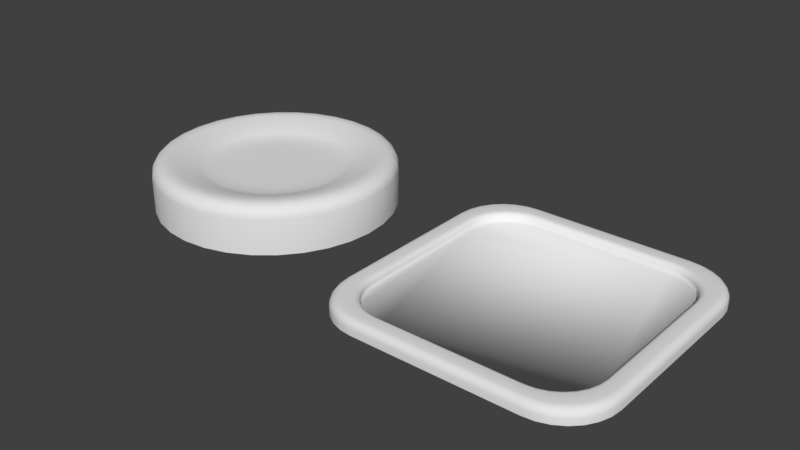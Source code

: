 # Source: button.blend  (saved by Blender 2.79.0; exported with 4.5.12 LTS)
import bpy
from mathutils import Matrix  # noqa: F401  (used for matrix-valued properties, if any)

bpy.ops.wm.read_factory_settings(use_empty=True)
scene = bpy.context.scene
scene.name = 'Scene'

# ---- collections
col_collection_1 = bpy.data.collections.new('Collection 1'); scene.collection.children.link(col_collection_1)

# ---- materials (node trees are filled in below, after node groups)
mat_base = bpy.data.materials.new('base')
mat_base.alpha_threshold = 0.0
mat_base.use_transparent_shadow = False
mat_base.roughness = 0.5
mat_color = bpy.data.materials.new('color')
mat_color.alpha_threshold = 0.0
mat_color.use_transparent_shadow = False
mat_color.roughness = 0.5

# ---- material node trees

# ---- world
world_world = bpy.data.worlds.new('World'); scene.world = world_world
world_world.color = (0.05088, 0.05088, 0.05088)
world_world.use_sun_shadow = False
world_world.sun_shadow_jitter_overblur = 0.0
world_world.cycles.sampling_method = 'MANUAL'

# ---- meshes
me_cube_001 = bpy.data.meshes.new('Cube.001')
me_cube_001.from_pydata([(1.45, 3.934e-08, 0.9), (1.1, 2.402e-08, 0.5496), (1.372, 3.896e-08, 0.8912), (1.298, 3.782e-08, 0.8653), (1.232, 3.6e-08, 0.8236), (1.176, 3.357e-08, 0.7681), (1.135, 3.067e-08, 0.7016), (1.109, 2.743e-08, 0.6276), (1.1, -2.402e-08, -0.5496), (1.45, -3.934e-08, -0.9), (1.109, -2.743e-08, -0.6276), (1.135, -3.067e-08, -0.7016), (1.176, -3.357e-08, -0.7681), (1.232, -3.6e-08, -0.8236), (1.298, -3.782e-08, -0.8653), (1.372, -3.896e-08, -0.8912), (2.9, 2.402e-08, 0.5496), (2.55, 3.934e-08, 0.9), (2.891, 2.743e-08, 0.6276), (2.865, 3.067e-08, 0.7016), (2.824, 3.357e-08, 0.7681), (2.768, 3.6e-08, 0.8236), (2.702, 3.782e-08, 0.8653), (2.628, 3.896e-08, 0.8912), (2.55, -3.934e-08, -0.9), (2.9, -2.402e-08, -0.5496), (2.628, -3.896e-08, -0.8912), (2.702, -3.782e-08, -0.8653), (2.768, -3.6e-08, -0.8236), (2.824, -3.357e-08, -0.7681), (2.865, -3.067e-08, -0.7016), (2.891, -2.743e-08, -0.6276), (1.535, 0.02899, 0.7607), (1.47, 0.02899, 0.7533), (1.407, 0.02899, 0.7314), (1.351, 0.02899, 0.6961), (1.304, 0.02899, 0.6492), (1.269, 0.02899, 0.5931), (1.247, 0.02899, 0.5305), (1.239, 0.02899, 0.4646), (1.47, 0.02899, -0.7533), (1.535, 0.02899, -0.7607), (1.407, 0.02899, -0.7314), (1.351, 0.02899, -0.6961), (1.304, 0.02899, -0.6492), (1.269, 0.02899, -0.5931), (1.247, 0.02899, -0.5305), (1.239, 0.02899, -0.4646), (2.753, 0.02899, -0.5305), (2.761, 0.02899, -0.4646), (2.731, 0.02899, -0.5931), (2.696, 0.02899, -0.6492), (2.649, 0.02899, -0.6961), (2.593, 0.02899, -0.7314), (2.53, 0.02899, -0.7533), (2.465, 0.02899, -0.7607), (2.53, 0.02899, 0.7533), (2.465, 0.02899, 0.7607), (2.593, 0.02899, 0.7314), (2.649, 0.02899, 0.6961), (2.696, 0.02899, 0.6492), (2.731, 0.02899, 0.5931), (2.753, 0.02899, 0.5305), (2.761, 0.02899, 0.4646), (1.145, 0.09, 0.5219), (1.1, 0.04317, 0.5496), (1.128, 0.08644, 0.5325), (1.113, 0.07628, 0.5415), (1.103, 0.06109, 0.5475), (1.45, 0.04317, 0.9), (1.478, 0.09, 0.8546), (1.452, 0.06109, 0.8965), (1.458, 0.07628, 0.8867), (1.467, 0.08644, 0.872), (1.154, 0.09, 0.5959), (1.109, 0.04317, 0.6276), (1.137, 0.08644, 0.6081), (1.122, 0.07628, 0.6183), (1.112, 0.06109, 0.6252), (1.178, 0.09, 0.6663), (1.135, 0.04317, 0.7016), (1.162, 0.08644, 0.6798), (1.147, 0.07628, 0.6913), (1.138, 0.06109, 0.699), (1.218, 0.09, 0.7294), (1.176, 0.04317, 0.7681), (1.202, 0.08644, 0.7442), (1.189, 0.07628, 0.7567), (1.18, 0.06109, 0.7651), (1.271, 0.09, 0.782), (1.232, 0.04317, 0.8236), (1.256, 0.08644, 0.7979), (1.243, 0.07628, 0.8114), (1.235, 0.06109, 0.8204), (1.334, 0.09, 0.8217), (1.298, 0.04317, 0.8653), (1.32, 0.08644, 0.8384), (1.309, 0.07628, 0.8525), (1.301, 0.06109, 0.862), (1.404, 0.09, 0.8463), (1.372, 0.04317, 0.8912), (1.392, 0.08644, 0.8635), (1.382, 0.07628, 0.8781), (1.375, 0.06109, 0.8878), (1.478, 0.09, -0.8546), (1.45, 0.04317, -0.9), (1.467, 0.08644, -0.872), (1.458, 0.07628, -0.8867), (1.452, 0.06109, -0.8965), (1.1, 0.04317, -0.5496), (1.145, 0.09, -0.5219), (1.103, 0.06109, -0.5475), (1.113, 0.07628, -0.5415), (1.128, 0.08644, -0.5325), (1.372, 0.04317, -0.8912), (1.404, 0.09, -0.8463), (1.375, 0.06109, -0.8878), (1.382, 0.07628, -0.8781), (1.392, 0.08644, -0.8635), (1.298, 0.04317, -0.8653), (1.334, 0.09, -0.8217), (1.301, 0.06109, -0.862), (1.309, 0.07628, -0.8525), (1.32, 0.08644, -0.8384), (1.232, 0.04317, -0.8236), (1.271, 0.09, -0.782), (1.235, 0.06109, -0.8204), (1.243, 0.07628, -0.8114), (1.256, 0.08644, -0.7979), (1.176, 0.04317, -0.7681), (1.218, 0.09, -0.7294), (1.18, 0.06109, -0.7651), (1.189, 0.07628, -0.7567), (1.202, 0.08644, -0.7442), (1.135, 0.04317, -0.7016), (1.178, 0.09, -0.6663), (1.138, 0.06109, -0.699), (1.147, 0.07628, -0.6913), (1.162, 0.08644, -0.6798), (1.109, 0.04317, -0.6276), (1.154, 0.09, -0.5959), (1.112, 0.06109, -0.6252), (1.122, 0.07628, -0.6183), (1.137, 0.08644, -0.6081), (2.522, 0.09, 0.8546), (2.55, 0.04317, 0.9), (2.533, 0.08644, 0.872), (2.542, 0.07628, 0.8867), (2.548, 0.06109, 0.8965), (2.9, 0.04317, 0.5496), (2.855, 0.09, 0.5219), (2.897, 0.06109, 0.5475), (2.887, 0.07628, 0.5415), (2.872, 0.08644, 0.5325), (2.628, 0.04317, 0.8912), (2.596, 0.09, 0.8463), (2.625, 0.06109, 0.8878), (2.618, 0.07628, 0.8781), (2.608, 0.08644, 0.8635), (2.702, 0.04317, 0.8653), (2.666, 0.09, 0.8217), (2.699, 0.06109, 0.862), (2.691, 0.07628, 0.8525), (2.68, 0.08644, 0.8384), (2.768, 0.04317, 0.8236), (2.729, 0.09, 0.782), (2.765, 0.06109, 0.8204), (2.757, 0.07628, 0.8114), (2.744, 0.08644, 0.7979), (2.824, 0.04317, 0.7681), (2.782, 0.09, 0.7294), (2.82, 0.06109, 0.7651), (2.811, 0.07628, 0.7567), (2.798, 0.08644, 0.7442), (2.865, 0.04317, 0.7016), (2.822, 0.09, 0.6663), (2.862, 0.06109, 0.699), (2.853, 0.07628, 0.6913), (2.838, 0.08644, 0.6798), (2.891, 0.04317, 0.6276), (2.846, 0.09, 0.5959), (2.888, 0.06109, 0.6252), (2.878, 0.07628, 0.6183), (2.863, 0.08644, 0.6081), (2.855, 0.09, -0.5219), (2.9, 0.04317, -0.5496), (2.872, 0.08644, -0.5325), (2.887, 0.07628, -0.5415), (2.897, 0.06109, -0.5475), (2.55, 0.04317, -0.9), (2.522, 0.09, -0.8546), (2.548, 0.06109, -0.8965), (2.542, 0.07628, -0.8867), (2.533, 0.08644, -0.872), (2.891, 0.04317, -0.6276), (2.846, 0.09, -0.5959), (2.888, 0.06109, -0.6252), (2.878, 0.07628, -0.6183), (2.863, 0.08644, -0.6081), (2.865, 0.04317, -0.7016), (2.822, 0.09, -0.6663), (2.862, 0.06109, -0.699), (2.853, 0.07628, -0.6913), (2.838, 0.08644, -0.6798), (2.824, 0.04317, -0.7681), (2.782, 0.09, -0.7294), (2.82, 0.06109, -0.7651), (2.811, 0.07628, -0.7567), (2.798, 0.08644, -0.7442), (2.768, 0.04317, -0.8236), (2.729, 0.09, -0.782), (2.765, 0.06109, -0.8204), (2.757, 0.07628, -0.8114), (2.744, 0.08644, -0.7979), (2.702, 0.04317, -0.8653), (2.666, 0.09, -0.8217), (2.699, 0.06109, -0.862), (2.691, 0.07628, -0.8525), (2.68, 0.08644, -0.8384), (2.628, 0.04317, -0.8912), (2.596, 0.09, -0.8463), (2.625, 0.06109, -0.8878), (2.618, 0.07628, -0.8781), (2.608, 0.08644, -0.8635), (1.517, 0.09, 0.7914), (1.535, 0.05836, 0.7607), (1.523, 0.08845, 0.7819), (1.528, 0.08396, 0.7734), (1.532, 0.07696, 0.7666), (1.535, 0.06814, 0.7622), (1.47, 0.05836, 0.7533), (1.448, 0.09, 0.7836), (1.468, 0.06814, 0.7548), (1.465, 0.07696, 0.7591), (1.461, 0.08396, 0.7658), (1.455, 0.08845, 0.7743), (1.407, 0.05836, 0.7314), (1.383, 0.09, 0.7609), (1.406, 0.06814, 0.7328), (1.402, 0.07696, 0.737), (1.397, 0.08396, 0.7435), (1.39, 0.08845, 0.7518), (1.351, 0.05836, 0.6961), (1.325, 0.09, 0.7242), (1.35, 0.06814, 0.6975), (1.346, 0.07696, 0.7015), (1.34, 0.08396, 0.7077), (1.333, 0.08845, 0.7155), (1.304, 0.05836, 0.6492), (1.276, 0.09, 0.6754), (1.303, 0.06814, 0.6505), (1.299, 0.07696, 0.6542), (1.292, 0.08396, 0.66), (1.285, 0.08845, 0.6673), (1.269, 0.05836, 0.5931), (1.239, 0.09, 0.617), (1.267, 0.06814, 0.5942), (1.263, 0.07696, 0.5976), (1.256, 0.08396, 0.6029), (1.248, 0.08845, 0.6096), (1.247, 0.05836, 0.5305), (1.216, 0.09, 0.5518), (1.245, 0.06814, 0.5315), (1.241, 0.07696, 0.5345), (1.234, 0.08396, 0.5393), (1.226, 0.08845, 0.5452), (1.239, 0.05836, 0.4646), (1.209, 0.09, 0.4833), (1.238, 0.06814, 0.4655), (1.233, 0.07696, 0.4681), (1.227, 0.08396, 0.4723), (1.218, 0.08845, 0.4775), (1.448, 0.09, -0.7836), (1.47, 0.05836, -0.7533), (1.455, 0.08845, -0.7743), (1.461, 0.08396, -0.7658), (1.465, 0.07696, -0.7591), (1.468, 0.06814, -0.7548), (1.535, 0.05836, -0.7607), (1.517, 0.09, -0.7914), (1.535, 0.06814, -0.7622), (1.532, 0.07696, -0.7666), (1.528, 0.08396, -0.7734), (1.523, 0.08845, -0.7819), (1.383, 0.09, -0.7609), (1.407, 0.05836, -0.7314), (1.39, 0.08845, -0.7518), (1.397, 0.08396, -0.7435), (1.402, 0.07696, -0.737), (1.406, 0.06814, -0.7328), (1.325, 0.09, -0.7242), (1.351, 0.05836, -0.6961), (1.333, 0.08845, -0.7155), (1.34, 0.08396, -0.7077), (1.346, 0.07696, -0.7015), (1.35, 0.06814, -0.6975), (1.276, 0.09, -0.6754), (1.304, 0.05836, -0.6492), (1.285, 0.08845, -0.6673), (1.292, 0.08396, -0.66), (1.299, 0.07696, -0.6542), (1.303, 0.06814, -0.6505), (1.239, 0.09, -0.617), (1.269, 0.05836, -0.5931), (1.248, 0.08845, -0.6096), (1.256, 0.08396, -0.6029), (1.263, 0.07696, -0.5976), (1.267, 0.06814, -0.5942), (1.216, 0.09, -0.5518), (1.247, 0.05836, -0.5305), (1.226, 0.08845, -0.5452), (1.234, 0.08396, -0.5393), (1.241, 0.07696, -0.5345), (1.245, 0.06814, -0.5315), (1.209, 0.09, -0.4833), (1.239, 0.05836, -0.4646), (1.218, 0.08845, -0.4775), (1.227, 0.08396, -0.4723), (1.233, 0.07696, -0.4681), (1.238, 0.06814, -0.4655), (2.784, 0.09, -0.5518), (2.753, 0.05836, -0.5305), (2.774, 0.08845, -0.5452), (2.766, 0.08396, -0.5393), (2.759, 0.07696, -0.5345), (2.755, 0.06814, -0.5315), (2.761, 0.05836, -0.4646), (2.791, 0.09, -0.4833), (2.762, 0.06814, -0.4655), (2.767, 0.07696, -0.4681), (2.773, 0.08396, -0.4723), (2.782, 0.08845, -0.4775), (2.761, 0.09, -0.617), (2.731, 0.05836, -0.5931), (2.752, 0.08845, -0.6096), (2.744, 0.08396, -0.6029), (2.737, 0.07696, -0.5976), (2.733, 0.06814, -0.5942), (2.724, 0.09, -0.6754), (2.696, 0.05836, -0.6492), (2.715, 0.08845, -0.6673), (2.708, 0.08396, -0.66), (2.701, 0.07696, -0.6542), (2.697, 0.06814, -0.6505), (2.675, 0.09, -0.7242), (2.649, 0.05836, -0.6961), (2.667, 0.08845, -0.7155), (2.66, 0.08396, -0.7077), (2.654, 0.07696, -0.7015), (2.65, 0.06814, -0.6975), (2.617, 0.09, -0.7609), (2.593, 0.05836, -0.7314), (2.61, 0.08845, -0.7518), (2.603, 0.08396, -0.7435), (2.598, 0.07696, -0.737), (2.594, 0.06814, -0.7328), (2.552, 0.09, -0.7836), (2.53, 0.05836, -0.7533), (2.545, 0.08845, -0.7743), (2.539, 0.08396, -0.7658), (2.535, 0.07696, -0.7591), (2.532, 0.06814, -0.7548), (2.483, 0.09, -0.7914), (2.465, 0.05836, -0.7607), (2.477, 0.08845, -0.7819), (2.472, 0.08396, -0.7734), (2.468, 0.07696, -0.7666), (2.465, 0.06814, -0.7622), (2.552, 0.09, 0.7836), (2.53, 0.05836, 0.7533), (2.545, 0.08845, 0.7743), (2.539, 0.08396, 0.7658), (2.535, 0.07696, 0.7591), (2.532, 0.06814, 0.7548), (2.465, 0.05836, 0.7607), (2.483, 0.09, 0.7914), (2.465, 0.06814, 0.7622), (2.468, 0.07696, 0.7666), (2.472, 0.08396, 0.7734), (2.477, 0.08845, 0.7819), (2.617, 0.09, 0.7609), (2.593, 0.05836, 0.7314), (2.61, 0.08845, 0.7518), (2.603, 0.08396, 0.7435), (2.598, 0.07696, 0.737), (2.594, 0.06814, 0.7328), (2.675, 0.09, 0.7242), (2.649, 0.05836, 0.6961), (2.667, 0.08845, 0.7155), (2.66, 0.08396, 0.7077), (2.654, 0.07696, 0.7015), (2.65, 0.06814, 0.6975), (2.724, 0.09, 0.6754), (2.696, 0.05836, 0.6492), (2.715, 0.08845, 0.6673), (2.708, 0.08396, 0.66), (2.701, 0.07696, 0.6542), (2.697, 0.06814, 0.6505), (2.761, 0.09, 0.617), (2.731, 0.05836, 0.5931), (2.752, 0.08845, 0.6096), (2.744, 0.08396, 0.6029), (2.737, 0.07696, 0.5976), (2.733, 0.06814, 0.5942), (2.784, 0.09, 0.5518), (2.753, 0.05836, 0.5305), (2.774, 0.08845, 0.5452), (2.766, 0.08396, 0.5393), (2.759, 0.07696, 0.5345), (2.755, 0.06814, 0.5315), (2.791, 0.09, 0.4833), (2.761, 0.05836, 0.4646), (2.782, 0.08845, 0.4775), (2.773, 0.08396, 0.4723), (2.767, 0.07696, 0.4681), (2.762, 0.06814, 0.4655)], [], [(64, 74, 261, 267), (333, 339, 51, 50), (209, 28, 27, 214), (285, 291, 43, 42), (99, 70, 224, 231), (273, 285, 42, 40), (242, 236, 34, 35), (248, 242, 35, 36), (254, 248, 36, 37), (260, 254, 37, 38), (1, 65, 109, 8), (9, 105, 189, 24), (104, 115, 272, 279), (291, 297, 44, 43), (297, 303, 45, 44), (303, 309, 46, 45), (309, 315, 47, 46), (114, 15, 14, 119), (374, 369, 56, 57), (184, 195, 320, 327), (339, 345, 52, 51), (345, 351, 53, 52), (351, 357, 54, 53), (357, 363, 55, 54), (194, 31, 30, 199), (144, 155, 368, 375), (387, 393, 60, 59), (393, 399, 61, 60), (399, 405, 62, 61), (405, 411, 63, 62), (25, 185, 149, 16), (278, 273, 40, 41), (170, 175, 398, 392), (5, 85, 80, 6), (139, 10, 8, 109), (321, 333, 50, 48), (17, 145, 69, 0), (124, 13, 12, 129), (159, 22, 21, 164), (214, 27, 26, 219), (6, 80, 75, 7), (185, 25, 31, 194), (179, 18, 16, 149), (2, 100, 95, 3), (129, 12, 11, 134), (164, 21, 20, 169), (7, 75, 65, 1), (199, 30, 29, 204), (3, 95, 90, 4), (134, 11, 10, 139), (0, 69, 100, 2), (105, 9, 15, 114), (169, 20, 19, 174), (219, 26, 24, 189), (225, 374, 57, 32), (204, 29, 28, 209), (4, 90, 85, 5), (369, 381, 58, 56), (154, 23, 22, 159), (174, 19, 18, 179), (145, 17, 23, 154), (326, 321, 48, 49), (119, 14, 13, 124), (49, 48, 50, 51, 52, 53, 54, 55, 41, 40, 42, 43, 44, 45, 46, 47, 39, 38, 37, 36, 35, 34, 33, 32, 57, 56, 58, 59, 60, 61, 62, 63), (135, 140, 308, 302), (175, 180, 404, 398), (140, 110, 314, 308), (70, 144, 375, 224), (180, 150, 410, 404), (195, 200, 332, 320), (94, 99, 231, 237), (110, 64, 267, 314), (411, 326, 49, 63), (89, 94, 237, 243), (236, 230, 33, 34), (200, 205, 338, 332), (84, 89, 243, 249), (150, 184, 327, 410), (205, 210, 344, 338), (79, 84, 249, 255), (190, 104, 279, 362), (210, 215, 350, 344), (74, 79, 255, 261), (215, 220, 356, 350), (315, 266, 39, 47), (220, 190, 362, 356), (115, 120, 284, 272), (155, 160, 380, 368), (363, 278, 41, 55), (381, 387, 59, 58), (120, 125, 290, 284), (160, 165, 386, 380), (125, 130, 296, 290), (165, 170, 392, 386), (130, 135, 302, 296), (70, 99, 101, 73), (73, 101, 102, 72), (72, 102, 103, 71), (71, 103, 100, 69), (99, 94, 96, 101), (101, 96, 97, 102), (102, 97, 98, 103), (103, 98, 95, 100), (94, 89, 91, 96), (96, 91, 92, 97), (97, 92, 93, 98), (98, 93, 90, 95), (89, 84, 86, 91), (91, 86, 87, 92), (92, 87, 88, 93), (93, 88, 85, 90), (84, 79, 81, 86), (86, 81, 82, 87), (87, 82, 83, 88), (88, 83, 80, 85), (79, 74, 76, 81), (81, 76, 77, 82), (82, 77, 78, 83), (83, 78, 75, 80), (74, 64, 66, 76), (76, 66, 67, 77), (77, 67, 68, 78), (78, 68, 65, 75), (115, 104, 106, 118), (118, 106, 107, 117), (117, 107, 108, 116), (116, 108, 105, 114), (120, 115, 118, 123), (123, 118, 117, 122), (122, 117, 116, 121), (121, 116, 114, 119), (125, 120, 123, 128), (128, 123, 122, 127), (127, 122, 121, 126), (126, 121, 119, 124), (130, 125, 128, 133), (133, 128, 127, 132), (132, 127, 126, 131), (131, 126, 124, 129), (135, 130, 133, 138), (138, 133, 132, 137), (137, 132, 131, 136), (136, 131, 129, 134), (140, 135, 138, 143), (143, 138, 137, 142), (142, 137, 136, 141), (141, 136, 134, 139), (110, 140, 143, 113), (113, 143, 142, 112), (112, 142, 141, 111), (111, 141, 139, 109), (195, 184, 186, 198), (198, 186, 187, 197), (197, 187, 188, 196), (196, 188, 185, 194), (200, 195, 198, 203), (203, 198, 197, 202), (202, 197, 196, 201), (201, 196, 194, 199), (205, 200, 203, 208), (208, 203, 202, 207), (207, 202, 201, 206), (206, 201, 199, 204), (210, 205, 208, 213), (213, 208, 207, 212), (212, 207, 206, 211), (211, 206, 204, 209), (215, 210, 213, 218), (218, 213, 212, 217), (217, 212, 211, 216), (216, 211, 209, 214), (220, 215, 218, 223), (223, 218, 217, 222), (222, 217, 216, 221), (221, 216, 214, 219), (190, 220, 223, 193), (193, 223, 222, 192), (192, 222, 221, 191), (191, 221, 219, 189), (155, 144, 146, 158), (158, 146, 147, 157), (157, 147, 148, 156), (156, 148, 145, 154), (160, 155, 158, 163), (163, 158, 157, 162), (162, 157, 156, 161), (161, 156, 154, 159), (165, 160, 163, 168), (168, 163, 162, 167), (167, 162, 161, 166), (166, 161, 159, 164), (170, 165, 168, 173), (173, 168, 167, 172), (172, 167, 166, 171), (171, 166, 164, 169), (175, 170, 173, 178), (178, 173, 172, 177), (177, 172, 171, 176), (176, 171, 169, 174), (180, 175, 178, 183), (183, 178, 177, 182), (182, 177, 176, 181), (181, 176, 174, 179), (150, 180, 183, 153), (153, 183, 182, 152), (152, 182, 181, 151), (151, 181, 179, 149), (64, 110, 113, 66), (66, 113, 112, 67), (67, 112, 111, 68), (68, 111, 109, 65), (144, 70, 73, 146), (146, 73, 72, 147), (147, 72, 71, 148), (148, 71, 69, 145), (149, 185, 188, 151), (151, 188, 187, 152), (152, 187, 186, 153), (153, 186, 184, 150), (189, 105, 108, 191), (191, 108, 107, 192), (192, 107, 106, 193), (193, 106, 104, 190), (266, 260, 38, 39), (225, 230, 232, 229), (229, 232, 233, 228), (228, 233, 234, 227), (227, 234, 235, 226), (226, 235, 231, 224), (230, 236, 238, 232), (232, 238, 239, 233), (233, 239, 240, 234), (234, 240, 241, 235), (235, 241, 237, 231), (236, 242, 244, 238), (238, 244, 245, 239), (239, 245, 246, 240), (240, 246, 247, 241), (241, 247, 243, 237), (242, 248, 250, 244), (244, 250, 251, 245), (245, 251, 252, 246), (246, 252, 253, 247), (247, 253, 249, 243), (248, 254, 256, 250), (250, 256, 257, 251), (251, 257, 258, 252), (252, 258, 259, 253), (253, 259, 255, 249), (254, 260, 262, 256), (256, 262, 263, 257), (257, 263, 264, 258), (258, 264, 265, 259), (259, 265, 261, 255), (260, 266, 268, 262), (262, 268, 269, 263), (263, 269, 270, 264), (264, 270, 271, 265), (265, 271, 267, 261), (273, 278, 280, 277), (277, 280, 281, 276), (276, 281, 282, 275), (275, 282, 283, 274), (274, 283, 279, 272), (285, 273, 277, 289), (289, 277, 276, 288), (288, 276, 275, 287), (287, 275, 274, 286), (286, 274, 272, 284), (291, 285, 289, 295), (295, 289, 288, 294), (294, 288, 287, 293), (293, 287, 286, 292), (292, 286, 284, 290), (297, 291, 295, 301), (301, 295, 294, 300), (300, 294, 293, 299), (299, 293, 292, 298), (298, 292, 290, 296), (303, 297, 301, 307), (307, 301, 300, 306), (306, 300, 299, 305), (305, 299, 298, 304), (304, 298, 296, 302), (309, 303, 307, 313), (313, 307, 306, 312), (312, 306, 305, 311), (311, 305, 304, 310), (310, 304, 302, 308), (315, 309, 313, 319), (319, 313, 312, 318), (318, 312, 311, 317), (317, 311, 310, 316), (316, 310, 308, 314), (321, 326, 328, 325), (325, 328, 329, 324), (324, 329, 330, 323), (323, 330, 331, 322), (322, 331, 327, 320), (333, 321, 325, 337), (337, 325, 324, 336), (336, 324, 323, 335), (335, 323, 322, 334), (334, 322, 320, 332), (339, 333, 337, 343), (343, 337, 336, 342), (342, 336, 335, 341), (341, 335, 334, 340), (340, 334, 332, 338), (345, 339, 343, 349), (349, 343, 342, 348), (348, 342, 341, 347), (347, 341, 340, 346), (346, 340, 338, 344), (351, 345, 349, 355), (355, 349, 348, 354), (354, 348, 347, 353), (353, 347, 346, 352), (352, 346, 344, 350), (357, 351, 355, 361), (361, 355, 354, 360), (360, 354, 353, 359), (359, 353, 352, 358), (358, 352, 350, 356), (363, 357, 361, 367), (367, 361, 360, 366), (366, 360, 359, 365), (365, 359, 358, 364), (364, 358, 356, 362), (369, 374, 376, 373), (373, 376, 377, 372), (372, 377, 378, 371), (371, 378, 379, 370), (370, 379, 375, 368), (381, 369, 373, 385), (385, 373, 372, 384), (384, 372, 371, 383), (383, 371, 370, 382), (382, 370, 368, 380), (387, 381, 385, 391), (391, 385, 384, 390), (390, 384, 383, 389), (389, 383, 382, 388), (388, 382, 380, 386), (393, 387, 391, 397), (397, 391, 390, 396), (396, 390, 389, 395), (395, 389, 388, 394), (394, 388, 386, 392), (399, 393, 397, 403), (403, 397, 396, 402), (402, 396, 395, 401), (401, 395, 394, 400), (400, 394, 392, 398), (405, 399, 403, 409), (409, 403, 402, 408), (408, 402, 401, 407), (407, 401, 400, 406), (406, 400, 398, 404), (411, 405, 409, 415), (415, 409, 408, 414), (414, 408, 407, 413), (413, 407, 406, 412), (412, 406, 404, 410), (266, 315, 319, 268), (268, 319, 318, 269), (269, 318, 317, 270), (270, 317, 316, 271), (271, 316, 314, 267), (374, 225, 229, 376), (376, 229, 228, 377), (377, 228, 227, 378), (378, 227, 226, 379), (379, 226, 224, 375), (410, 327, 331, 412), (412, 331, 330, 413), (413, 330, 329, 414), (414, 329, 328, 415), (415, 328, 326, 411), (362, 279, 283, 364), (364, 283, 282, 365), (365, 282, 281, 366), (366, 281, 280, 367), (367, 280, 278, 363), (230, 225, 32, 33)])
me_cube_001.polygons.foreach_set('use_smooth', [True] * 385)
me_cube_001.polygons.foreach_set('material_index', [1, 0, 0, 0, 1, 0, 0, 0, 0, 0, 0, 0, 1, 0, 0, 0, 0, 0, 0, 1, 0, 0, 0, 0, 0, 1, 0, 0, 0, 0, 0, 0, 1, 0, 0, 0, 0, 0, 0, 0, 0, 0, 0, 0, 0, 0, 0, 0, 0, 0, 0, 0, 0, 0, 0, 0, 0, 0, 0, 0, 0, 0, 0, 0, 1, 1, 1, 1, 1, 1, 1, 1, 0, 1, 0, 1, 1, 1, 1, 1, 1, 1, 1, 1, 0, 1, 1, 1, 0, 0, 1, 1, 1, 1, 1, 0, 0, 0, 0, 0, 0, 0, 0, 0, 0, 0, 0, 0, 0, 0, 0, 0, 0, 0, 0, 0, 0, 0, 0, 0, 0, 0, 0, 0, 0, 0, 0, 0, 0, 0, 0, 0, 0, 0, 0, 0, 0, 0, 0, 0, 0, 0, 0, 0, 0, 0, 0, 0, 0, 0, 0, 0, 0, 0, 0, 0, 0, 0, 0, 0, 0, 0, 0, 0, 0, 0, 0, 0, 0, 0, 0, 0, 0, 0, 0, 0, 0, 0, 0, 0, 0, 0, 0, 0, 0, 0, 0, 0, 0, 0, 0, 0, 0, 0, 0, 0, 0, 0, 0, 0, 0, 0, 0, 0, 0, 0, 0, 0, 0, 0, 0, 0, 0, 0, 0, 0, 0, 0, 0, 0, 0, 0, 0, 0, 0, 0, 0, 0, 0, 0, 0, 0, 0, 0, 0, 0, 0, 0, 0, 0, 0, 0, 0, 0, 0, 0, 0, 0, 0, 0, 0, 0, 0, 0, 0, 0, 0, 0, 0, 0, 0, 0, 0, 0, 0, 0, 0, 0, 0, 0, 0, 0, 0, 0, 0, 0, 0, 0, 0, 0, 0, 0, 0, 0, 0, 0, 0, 0, 0, 0, 0, 0, 0, 0, 0, 0, 0, 0, 0, 0, 0, 0, 0, 0, 0, 0, 0, 0, 0, 0, 0, 0, 0, 0, 0, 0, 0, 0, 0, 0, 0, 0, 0, 0, 0, 0, 0, 0, 0, 0, 0, 0, 0, 0, 0, 0, 0, 0, 0, 0, 0, 0, 0, 0, 0, 0, 0, 0, 0, 0, 0, 0, 0, 0, 0, 0, 0, 0, 0, 0, 0, 0, 0, 0, 0, 0, 0, 0, 0, 0, 0, 0, 0, 0, 0, 0, 0, 0, 0, 0, 0, 0, 0, 0, 0])
me_cube_001.materials.append(mat_base)
me_cube_001.materials.append(mat_color)
me_cube_001.use_remesh_preserve_volume = False
me_cube_001.use_remesh_preserve_attributes = False
me_cube_001.use_mirror_vertex_groups = False
me_cube_001.update()
me_cylinder = bpy.data.meshes.new('Cylinder')
me_cylinder.from_pydata([(0.0, -0.16, -0.8), (0.1561, -0.16, -0.7846), (0.3061, -0.16, -0.7391), (0.4445, -0.16, -0.6652), (0.5657, -0.16, -0.5657), (0.6652, -0.16, -0.4445), (0.7391, -0.16, -0.3061), (0.7846, -0.16, -0.1561), (0.8, -0.16, -5.34e-08), (0.7846, -0.16, 0.1561), (0.7391, -0.16, 0.3061), (0.6652, -0.16, 0.4445), (0.5657, -0.16, 0.5657), (0.4445, -0.16, 0.6652), (0.3061, -0.16, 0.7391), (0.1561, -0.16, 0.7846), (-2.607e-07, -0.16, 0.8), (-0.1561, -0.16, 0.7846), (-0.3061, -0.16, 0.7391), (-0.4445, -0.16, 0.6652), (-0.5657, -0.16, 0.5657), (-0.6652, -0.16, 0.4445), (-0.7391, -0.16, 0.3061), (-0.7846, -0.16, 0.1561), (-0.8, -0.16, -7.655e-07), (-0.7846, -0.16, -0.1561), (-0.7391, -0.16, -0.3061), (-0.6652, -0.16, -0.4445), (-0.5657, -0.16, -0.5657), (-0.4445, -0.16, -0.6652), (-0.3061, -0.16, -0.7391), (-0.1561, -0.16, -0.7846), (0.1302, 0.16, -0.6544), (1.002e-08, 0.16, -0.6672), (0.2553, 0.16, -0.6164), (0.3707, 0.16, -0.5548), (0.4718, 0.16, -0.4718), (0.5548, 0.16, -0.3707), (0.6164, 0.16, -0.2553), (0.6544, 0.16, -0.1302), (0.6672, 0.16, -9.891e-08), (0.6544, 0.16, 0.1302), (0.6164, 0.16, 0.2553), (0.5548, 0.16, 0.3707), (0.4718, 0.16, 0.4718), (0.3707, 0.16, 0.5548), (0.2553, 0.16, 0.6164), (0.1302, 0.16, 0.6544), (-2.074e-07, 0.16, 0.6672), (-0.1302, 0.16, 0.6544), (-0.2553, 0.16, 0.6164), (-0.3707, 0.16, 0.5548), (-0.4718, 0.16, 0.4718), (-0.5548, 0.16, 0.3707), (-0.6164, 0.16, 0.2553), (-0.6544, 0.16, 0.1302), (-0.6672, 0.16, -6.928e-07), (-0.6544, 0.16, -0.1302), (-0.6164, 0.16, -0.2553), (-0.5548, 0.16, -0.3707), (-0.4718, 0.16, -0.4718), (-0.3707, 0.16, -0.5548), (-0.2553, 0.16, -0.6164), (-0.1302, 0.16, -0.6544), (0.0646, 0.07496, -0.3248), (0.0958, 0.09408, -0.4816), (0.07165, 0.07589, -0.3602), (0.07898, 0.07861, -0.3971), (0.08589, 0.08284, -0.4318), (0.09168, 0.08817, -0.4609), (2.252e-08, 0.09408, -0.4911), (5.141e-08, 0.07496, -0.3311), (2.489e-08, 0.08817, -0.4699), (2.948e-08, 0.08284, -0.4402), (3.586e-08, 0.07861, -0.4049), (4.347e-08, 0.07589, -0.3673), (0.1267, 0.07496, -0.3059), (0.1879, 0.09408, -0.4537), (0.1405, 0.07589, -0.3393), (0.1549, 0.07861, -0.374), (0.1685, 0.08284, -0.4067), (0.1798, 0.08817, -0.4342), (0.184, 0.07496, -0.2753), (0.2728, 0.09408, -0.4083), (0.204, 0.07589, -0.3054), (0.2249, 0.07861, -0.3366), (0.2446, 0.08284, -0.366), (0.2611, 0.08817, -0.3907), (0.2341, 0.07496, -0.2341), (0.3472, 0.09408, -0.3472), (0.2597, 0.07589, -0.2597), (0.2863, 0.07861, -0.2863), (0.3113, 0.08284, -0.3113), (0.3323, 0.08817, -0.3323), (0.2753, 0.07496, -0.184), (0.4083, 0.09408, -0.2728), (0.3054, 0.07589, -0.204), (0.3366, 0.07861, -0.2249), (0.366, 0.08284, -0.2446), (0.3907, 0.08817, -0.2611), (0.3059, 0.07496, -0.1267), (0.4537, 0.09408, -0.1879), (0.3393, 0.07589, -0.1405), (0.374, 0.07861, -0.1549), (0.4067, 0.08284, -0.1685), (0.4342, 0.08817, -0.1798), (0.3248, 0.07496, -0.0646), (0.4816, 0.09408, -0.0958), (0.3602, 0.07589, -0.07165), (0.3971, 0.07861, -0.07898), (0.4318, 0.08284, -0.08589), (0.4609, 0.08817, -0.09168), (0.3311, 0.07496, -2.104e-07), (0.4911, 0.09408, -1.379e-07), (0.3673, 0.07589, -1.909e-07), (0.4049, 0.07861, -1.723e-07), (0.4402, 0.08284, -1.562e-07), (0.4699, 0.08817, -1.443e-07), (0.3248, 0.07496, 0.0646), (0.4816, 0.09408, 0.0958), (0.3602, 0.07589, 0.07165), (0.3971, 0.07861, 0.07898), (0.4318, 0.08284, 0.08589), (0.4609, 0.08817, 0.09168), (0.3059, 0.07496, 0.1267), (0.4537, 0.09408, 0.1879), (0.3393, 0.07589, 0.1405), (0.374, 0.07861, 0.1549), (0.4067, 0.08284, 0.1685), (0.4342, 0.08817, 0.1798), (0.2753, 0.07496, 0.184), (0.4083, 0.09408, 0.2728), (0.3054, 0.07589, 0.204), (0.3366, 0.07861, 0.2249), (0.366, 0.08284, 0.2446), (0.3907, 0.08817, 0.2611), (0.2341, 0.07496, 0.2341), (0.3472, 0.09408, 0.3472), (0.2597, 0.07589, 0.2597), (0.2863, 0.07861, 0.2863), (0.3113, 0.08284, 0.3113), (0.3323, 0.08817, 0.3323), (0.184, 0.07496, 0.2753), (0.2728, 0.09408, 0.4083), (0.204, 0.07589, 0.3054), (0.2249, 0.07861, 0.3366), (0.2446, 0.08284, 0.366), (0.2611, 0.08817, 0.3907), (0.1267, 0.07496, 0.3059), (0.1879, 0.09408, 0.4537), (0.1405, 0.07589, 0.3393), (0.1549, 0.07861, 0.374), (0.1685, 0.08284, 0.4067), (0.1798, 0.08817, 0.4342), (0.0646, 0.07496, 0.3248), (0.0958, 0.09408, 0.4816), (0.07165, 0.07589, 0.3602), (0.07898, 0.07861, 0.3971), (0.08589, 0.08284, 0.4318), (0.09168, 0.08817, 0.4609), (6.631e-08, 0.07496, 0.3311), (-1.375e-07, 0.09408, 0.4911), (8.568e-09, 0.07589, 0.3673), (-4.545e-08, 0.07861, 0.4049), (-9.052e-08, 0.08284, 0.4402), (-1.223e-07, 0.08817, 0.4699), (-0.0646, 0.07496, 0.3248), (-0.0958, 0.09408, 0.4816), (-0.07165, 0.07589, 0.3602), (-0.07898, 0.07861, 0.3971), (-0.08589, 0.08284, 0.4318), (-0.09168, 0.08817, 0.4609), (-0.1267, 0.07496, 0.3059), (-0.1879, 0.09408, 0.4537), (-0.1405, 0.07589, 0.3393), (-0.1549, 0.07861, 0.374), (-0.1685, 0.08284, 0.4067), (-0.1798, 0.08817, 0.4342), (-0.184, 0.07496, 0.2753), (-0.2728, 0.09408, 0.4083), (-0.204, 0.07589, 0.3054), (-0.2249, 0.07861, 0.3366), (-0.2446, 0.08284, 0.366), (-0.2611, 0.08817, 0.3907), (-0.2341, 0.07496, 0.2341), (-0.3472, 0.09408, 0.3472), (-0.2597, 0.07589, 0.2597), (-0.2863, 0.07861, 0.2863), (-0.3113, 0.08284, 0.3113), (-0.3323, 0.08817, 0.3323), (-0.2753, 0.07496, 0.184), (-0.4083, 0.09408, 0.2728), (-0.3054, 0.07589, 0.204), (-0.3366, 0.07861, 0.2249), (-0.366, 0.08284, 0.2446), (-0.3907, 0.08817, 0.2611), (-0.3059, 0.07496, 0.1267), (-0.4537, 0.09408, 0.1879), (-0.3393, 0.07589, 0.1405), (-0.374, 0.07861, 0.1549), (-0.4067, 0.08284, 0.1685), (-0.4342, 0.08817, 0.1798), (-0.3248, 0.07496, 0.0646), (-0.4816, 0.09408, 0.0958), (-0.3602, 0.07589, 0.07165), (-0.3971, 0.07861, 0.07898), (-0.4318, 0.08284, 0.08589), (-0.4609, 0.08817, 0.09168), (-0.3311, 0.07496, -4.816e-07), (-0.4911, 0.09408, -5.75e-07), (-0.3673, 0.07589, -5.016e-07), (-0.4049, 0.07861, -5.228e-07), (-0.4402, 0.08284, -5.435e-07), (-0.4699, 0.08817, -5.615e-07), (-0.3248, 0.07496, -0.0646), (-0.4816, 0.09408, -0.0958), (-0.3602, 0.07589, -0.07165), (-0.3971, 0.07861, -0.07898), (-0.4318, 0.08284, -0.08589), (-0.4609, 0.08817, -0.09168), (-0.3059, 0.07496, -0.1267), (-0.4537, 0.09408, -0.1879), (-0.3393, 0.07589, -0.1405), (-0.374, 0.07861, -0.1549), (-0.4067, 0.08284, -0.1685), (-0.4342, 0.08817, -0.1798), (-0.2753, 0.07496, -0.184), (-0.4083, 0.09408, -0.2728), (-0.3054, 0.07589, -0.204), (-0.3366, 0.07861, -0.2249), (-0.366, 0.08284, -0.2446), (-0.3907, 0.08817, -0.2611), (-0.2341, 0.07496, -0.2341), (-0.3472, 0.09408, -0.3472), (-0.2597, 0.07589, -0.2597), (-0.2863, 0.07861, -0.2863), (-0.3113, 0.08284, -0.3113), (-0.3323, 0.08817, -0.3323), (-0.184, 0.07496, -0.2753), (-0.2728, 0.09408, -0.4083), (-0.204, 0.07589, -0.3054), (-0.2249, 0.07861, -0.3366), (-0.2446, 0.08284, -0.366), (-0.2611, 0.08817, -0.3907), (-0.1267, 0.07496, -0.3059), (-0.1879, 0.09408, -0.4537), (-0.1405, 0.07589, -0.3393), (-0.1549, 0.07861, -0.374), (-0.1685, 0.08284, -0.4067), (-0.1798, 0.08817, -0.4342), (-0.0646, 0.07496, -0.3248), (-0.0958, 0.09408, -0.4816), (-0.07165, 0.07589, -0.3602), (-0.07898, 0.07861, -0.3971), (-0.08589, 0.08284, -0.4318), (-0.09168, 0.08817, -0.4609), (0.0, 0.0768, -0.8), (6.307e-09, 0.16, -0.7164), (4.075e-10, 0.1025, -0.7959), (1.164e-09, 0.1257, -0.784), (2.561e-09, 0.1441, -0.7655), (4.424e-09, 0.1559, -0.7422), (0.1398, 0.16, -0.7026), (0.1561, 0.0768, -0.7846), (0.1448, 0.1559, -0.728), (0.1493, 0.1441, -0.7508), (0.153, 0.1257, -0.769), (0.1553, 0.1025, -0.7806), (0.2742, 0.16, -0.6619), (0.3061, 0.0768, -0.7391), (0.284, 0.1559, -0.6857), (0.293, 0.1441, -0.7073), (0.3, 0.1257, -0.7244), (0.3046, 0.1025, -0.7353), (0.398, 0.16, -0.5957), (0.4445, 0.0768, -0.6652), (0.4124, 0.1559, -0.6171), (0.4253, 0.1441, -0.6365), (0.4356, 0.1257, -0.6519), (0.4422, 0.1025, -0.6618), (0.5066, 0.16, -0.5066), (0.5657, 0.0768, -0.5657), (0.5248, 0.1559, -0.5248), (0.5413, 0.1441, -0.5413), (0.5544, 0.1257, -0.5544), (0.5628, 0.1025, -0.5628), (0.5957, 0.16, -0.398), (0.6652, 0.0768, -0.4445), (0.6171, 0.1559, -0.4124), (0.6365, 0.1441, -0.4253), (0.6519, 0.1257, -0.4356), (0.6618, 0.1025, -0.4422), (0.6619, 0.16, -0.2742), (0.7391, 0.0768, -0.3061), (0.6857, 0.1559, -0.284), (0.7073, 0.1441, -0.293), (0.7244, 0.1257, -0.3), (0.7353, 0.1025, -0.3046), (0.7026, 0.16, -0.1398), (0.7846, 0.0768, -0.1561), (0.728, 0.1559, -0.1448), (0.7508, 0.1441, -0.1493), (0.769, 0.1257, -0.153), (0.7806, 0.1025, -0.1553), (0.7164, 0.16, -8.724e-08), (0.8, 0.0768, -6.376e-08), (0.7422, 0.1559, -8.097e-08), (0.7655, 0.1441, -7.493e-08), (0.784, 0.1257, -6.97e-08), (0.7959, 0.1025, -6.589e-08), (0.7026, 0.16, 0.1398), (0.7846, 0.0768, 0.1561), (0.728, 0.1559, 0.1448), (0.7508, 0.1441, 0.1493), (0.769, 0.1257, 0.153), (0.7806, 0.1025, 0.1553), (0.6619, 0.16, 0.2742), (0.7391, 0.0768, 0.3061), (0.6857, 0.1559, 0.284), (0.7073, 0.1441, 0.293), (0.7244, 0.1257, 0.3), (0.7353, 0.1025, 0.3046), (0.5957, 0.16, 0.398), (0.6652, 0.0768, 0.4445), (0.6171, 0.1559, 0.4124), (0.6365, 0.1441, 0.4253), (0.6519, 0.1257, 0.4356), (0.6618, 0.1025, 0.4422), (0.5066, 0.16, 0.5066), (0.5657, 0.0768, 0.5657), (0.5248, 0.1559, 0.5248), (0.5413, 0.1441, 0.5413), (0.5544, 0.1257, 0.5544), (0.5628, 0.1025, 0.5628), (0.398, 0.16, 0.5957), (0.4445, 0.0768, 0.6652), (0.4124, 0.1559, 0.6171), (0.4253, 0.1441, 0.6365), (0.4356, 0.1257, 0.6519), (0.4422, 0.1025, 0.6618), (0.2742, 0.16, 0.6619), (0.3061, 0.0768, 0.7391), (0.284, 0.1559, 0.6857), (0.293, 0.1441, 0.7073), (0.3, 0.1257, 0.7244), (0.3046, 0.1025, 0.7353), (0.1398, 0.16, 0.7026), (0.1561, 0.0768, 0.7846), (0.1448, 0.1559, 0.728), (0.1493, 0.1441, 0.7508), (0.153, 0.1257, 0.769), (0.1553, 0.1025, 0.7806), (-2.271e-07, 0.16, 0.7164), (-2.607e-07, 0.0768, 0.8), (-2.375e-07, 0.1559, 0.7422), (-2.469e-07, 0.1441, 0.7655), (-2.543e-07, 0.1257, 0.784), (-2.59e-07, 0.1025, 0.7959), (-0.1398, 0.16, 0.7026), (-0.1561, 0.0768, 0.7846), (-0.1448, 0.1559, 0.728), (-0.1493, 0.1441, 0.7508), (-0.153, 0.1257, 0.769), (-0.1553, 0.1025, 0.7806), (-0.2742, 0.16, 0.6619), (-0.3061, 0.0768, 0.7391), (-0.284, 0.1559, 0.6857), (-0.293, 0.1441, 0.7073), (-0.3, 0.1257, 0.7244), (-0.3046, 0.1025, 0.7353), (-0.398, 0.16, 0.5957), (-0.4445, 0.0768, 0.6652), (-0.4124, 0.1559, 0.6171), (-0.4253, 0.1441, 0.6365), (-0.4356, 0.1257, 0.6519), (-0.4422, 0.1025, 0.6618), (-0.5066, 0.16, 0.5066), (-0.5657, 0.0768, 0.5657), (-0.5248, 0.1559, 0.5248), (-0.5413, 0.1441, 0.5413), (-0.5544, 0.1257, 0.5544), (-0.5628, 0.1025, 0.5628), (-0.5957, 0.16, 0.398), (-0.6652, 0.0768, 0.4445), (-0.6171, 0.1559, 0.4124), (-0.6365, 0.1441, 0.4253), (-0.6519, 0.1257, 0.4356), (-0.6618, 0.1025, 0.4422), (-0.6619, 0.16, 0.2742), (-0.7391, 0.0768, 0.3061), (-0.6857, 0.1559, 0.284), (-0.7073, 0.1441, 0.293), (-0.7244, 0.1257, 0.3), (-0.7353, 0.1025, 0.3046), (-0.7026, 0.16, 0.1398), (-0.7846, 0.0768, 0.1561), (-0.728, 0.1559, 0.1448), (-0.7508, 0.1441, 0.1493), (-0.769, 0.1257, 0.153), (-0.7806, 0.1025, 0.1553), (-0.7164, 0.16, -7.249e-07), (-0.8, 0.0768, -7.758e-07), (-0.7422, 0.1559, -7.417e-07), (-0.7655, 0.1441, -7.564e-07), (-0.784, 0.1257, -7.676e-07), (-0.7959, 0.1025, -7.743e-07), (-0.7026, 0.16, -0.1398), (-0.7846, 0.0768, -0.1561), (-0.728, 0.1559, -0.1448), (-0.7508, 0.1441, -0.1493), (-0.769, 0.1257, -0.153), (-0.7806, 0.1025, -0.1553), (-0.6619, 0.16, -0.2742), (-0.7391, 0.0768, -0.3061), (-0.6857, 0.1559, -0.284), (-0.7073, 0.1441, -0.293), (-0.7244, 0.1257, -0.3), (-0.7353, 0.1025, -0.3046), (-0.5957, 0.16, -0.398), (-0.6652, 0.0768, -0.4445), (-0.6171, 0.1559, -0.4124), (-0.6365, 0.1441, -0.4253), (-0.6519, 0.1257, -0.4356), (-0.6618, 0.1025, -0.4422), (-0.5066, 0.16, -0.5066), (-0.5657, 0.0768, -0.5657), (-0.5248, 0.1559, -0.5248), (-0.5413, 0.1441, -0.5413), (-0.5544, 0.1257, -0.5544), (-0.5628, 0.1025, -0.5628), (-0.398, 0.16, -0.5957), (-0.4445, 0.0768, -0.6652), (-0.4124, 0.1559, -0.6171), (-0.4253, 0.1441, -0.6365), (-0.4356, 0.1257, -0.6519), (-0.4422, 0.1025, -0.6618), (-0.2742, 0.16, -0.6619), (-0.3061, 0.0768, -0.7391), (-0.284, 0.1559, -0.6857), (-0.293, 0.1441, -0.7073), (-0.3, 0.1257, -0.7244), (-0.3046, 0.1025, -0.7353), (-0.1398, 0.16, -0.7026), (-0.1561, 0.0768, -0.7846), (-0.1448, 0.1559, -0.728), (-0.1493, 0.1441, -0.7508), (-0.153, 0.1257, -0.769), (-0.1553, 0.1025, -0.7806)], [], [(31, 443, 256, 0), (268, 262, 32, 34), (274, 268, 34, 35), (280, 274, 35, 36), (286, 280, 36, 37), (292, 286, 37, 38), (298, 292, 38, 39), (304, 298, 39, 40), (310, 304, 40, 41), (316, 310, 41, 42), (322, 316, 42, 43), (328, 322, 43, 44), (334, 328, 44, 45), (340, 334, 45, 46), (346, 340, 46, 47), (352, 346, 47, 48), (358, 352, 48, 49), (364, 358, 49, 50), (370, 364, 50, 51), (376, 370, 51, 52), (382, 376, 52, 53), (388, 382, 53, 54), (394, 388, 54, 55), (400, 394, 55, 56), (406, 400, 56, 57), (412, 406, 57, 58), (418, 412, 58, 59), (424, 418, 59, 60), (430, 424, 60, 61), (436, 430, 61, 62), (2, 269, 275, 3), (442, 436, 62, 63), (257, 442, 63, 33), (50, 49, 167, 173), (11, 323, 329, 12), (20, 377, 383, 21), (29, 431, 437, 30), (7, 299, 305, 8), (16, 353, 359, 17), (25, 407, 413, 26), (3, 275, 281, 4), (12, 329, 335, 13), (21, 383, 389, 22), (30, 437, 443, 31), (8, 305, 311, 9), (17, 359, 365, 18), (26, 413, 419, 27), (4, 281, 287, 5), (13, 335, 341, 14), (22, 389, 395, 23), (9, 311, 317, 10), (18, 365, 371, 19), (27, 419, 425, 28), (5, 287, 293, 6), (14, 341, 347, 15), (23, 395, 401, 24), (0, 256, 263, 1), (1, 263, 269, 2), (10, 317, 323, 11), (19, 371, 377, 20), (28, 425, 431, 29), (6, 293, 299, 7), (15, 347, 353, 16), (24, 401, 407, 25), (34, 32, 65, 77), (37, 36, 89, 95), (51, 50, 173, 179), (38, 37, 95, 101), (35, 34, 77, 83), (52, 51, 179, 185), (39, 38, 101, 107), (53, 52, 185, 191), (40, 39, 107, 113), (54, 53, 191, 197), (41, 40, 113, 119), (55, 54, 197, 203), (42, 41, 119, 125), (56, 55, 203, 209), (43, 42, 125, 131), (57, 56, 209, 215), (44, 43, 131, 137), (58, 57, 215, 221), (45, 44, 137, 143), (59, 58, 221, 227), (46, 45, 143, 149), (60, 59, 227, 233), (47, 46, 149, 155), (64, 71, 250, 244, 238, 232, 226, 220, 214, 208, 202, 196, 190, 184, 178, 172, 166, 160, 154, 148, 142, 136, 130, 124, 118, 112, 106, 100, 94, 88, 82, 76), (61, 60, 233, 239), (48, 47, 155, 161), (33, 63, 251, 70), (62, 61, 239, 245), (49, 48, 161, 167), (36, 35, 83, 89), (63, 62, 245, 251), (65, 70, 72, 69), (69, 72, 73, 68), (68, 73, 74, 67), (67, 74, 75, 66), (66, 75, 71, 64), (77, 65, 69, 81), (81, 69, 68, 80), (80, 68, 67, 79), (79, 67, 66, 78), (78, 66, 64, 76), (83, 77, 81, 87), (87, 81, 80, 86), (86, 80, 79, 85), (85, 79, 78, 84), (84, 78, 76, 82), (89, 83, 87, 93), (93, 87, 86, 92), (92, 86, 85, 91), (91, 85, 84, 90), (90, 84, 82, 88), (95, 89, 93, 99), (99, 93, 92, 98), (98, 92, 91, 97), (97, 91, 90, 96), (96, 90, 88, 94), (101, 95, 99, 105), (105, 99, 98, 104), (104, 98, 97, 103), (103, 97, 96, 102), (102, 96, 94, 100), (107, 101, 105, 111), (111, 105, 104, 110), (110, 104, 103, 109), (109, 103, 102, 108), (108, 102, 100, 106), (113, 107, 111, 117), (117, 111, 110, 116), (116, 110, 109, 115), (115, 109, 108, 114), (114, 108, 106, 112), (119, 113, 117, 123), (123, 117, 116, 122), (122, 116, 115, 121), (121, 115, 114, 120), (120, 114, 112, 118), (125, 119, 123, 129), (129, 123, 122, 128), (128, 122, 121, 127), (127, 121, 120, 126), (126, 120, 118, 124), (131, 125, 129, 135), (135, 129, 128, 134), (134, 128, 127, 133), (133, 127, 126, 132), (132, 126, 124, 130), (137, 131, 135, 141), (141, 135, 134, 140), (140, 134, 133, 139), (139, 133, 132, 138), (138, 132, 130, 136), (143, 137, 141, 147), (147, 141, 140, 146), (146, 140, 139, 145), (145, 139, 138, 144), (144, 138, 136, 142), (149, 143, 147, 153), (153, 147, 146, 152), (152, 146, 145, 151), (151, 145, 144, 150), (150, 144, 142, 148), (155, 149, 153, 159), (159, 153, 152, 158), (158, 152, 151, 157), (157, 151, 150, 156), (156, 150, 148, 154), (161, 155, 159, 165), (165, 159, 158, 164), (164, 158, 157, 163), (163, 157, 156, 162), (162, 156, 154, 160), (167, 161, 165, 171), (171, 165, 164, 170), (170, 164, 163, 169), (169, 163, 162, 168), (168, 162, 160, 166), (173, 167, 171, 177), (177, 171, 170, 176), (176, 170, 169, 175), (175, 169, 168, 174), (174, 168, 166, 172), (179, 173, 177, 183), (183, 177, 176, 182), (182, 176, 175, 181), (181, 175, 174, 180), (180, 174, 172, 178), (185, 179, 183, 189), (189, 183, 182, 188), (188, 182, 181, 187), (187, 181, 180, 186), (186, 180, 178, 184), (191, 185, 189, 195), (195, 189, 188, 194), (194, 188, 187, 193), (193, 187, 186, 192), (192, 186, 184, 190), (197, 191, 195, 201), (201, 195, 194, 200), (200, 194, 193, 199), (199, 193, 192, 198), (198, 192, 190, 196), (203, 197, 201, 207), (207, 201, 200, 206), (206, 200, 199, 205), (205, 199, 198, 204), (204, 198, 196, 202), (209, 203, 207, 213), (213, 207, 206, 212), (212, 206, 205, 211), (211, 205, 204, 210), (210, 204, 202, 208), (215, 209, 213, 219), (219, 213, 212, 218), (218, 212, 211, 217), (217, 211, 210, 216), (216, 210, 208, 214), (221, 215, 219, 225), (225, 219, 218, 224), (224, 218, 217, 223), (223, 217, 216, 222), (222, 216, 214, 220), (227, 221, 225, 231), (231, 225, 224, 230), (230, 224, 223, 229), (229, 223, 222, 228), (228, 222, 220, 226), (233, 227, 231, 237), (237, 231, 230, 236), (236, 230, 229, 235), (235, 229, 228, 234), (234, 228, 226, 232), (239, 233, 237, 243), (243, 237, 236, 242), (242, 236, 235, 241), (241, 235, 234, 240), (240, 234, 232, 238), (245, 239, 243, 249), (249, 243, 242, 248), (248, 242, 241, 247), (247, 241, 240, 246), (246, 240, 238, 244), (251, 245, 249, 255), (255, 249, 248, 254), (254, 248, 247, 253), (253, 247, 246, 252), (252, 246, 244, 250), (70, 251, 255, 72), (72, 255, 254, 73), (73, 254, 253, 74), (74, 253, 252, 75), (75, 252, 250, 71), (32, 33, 70, 65), (263, 256, 258, 267), (267, 258, 259, 266), (266, 259, 260, 265), (265, 260, 261, 264), (264, 261, 257, 262), (269, 263, 267, 273), (273, 267, 266, 272), (272, 266, 265, 271), (271, 265, 264, 270), (270, 264, 262, 268), (275, 269, 273, 279), (279, 273, 272, 278), (278, 272, 271, 277), (277, 271, 270, 276), (276, 270, 268, 274), (281, 275, 279, 285), (285, 279, 278, 284), (284, 278, 277, 283), (283, 277, 276, 282), (282, 276, 274, 280), (287, 281, 285, 291), (291, 285, 284, 290), (290, 284, 283, 289), (289, 283, 282, 288), (288, 282, 280, 286), (293, 287, 291, 297), (297, 291, 290, 296), (296, 290, 289, 295), (295, 289, 288, 294), (294, 288, 286, 292), (299, 293, 297, 303), (303, 297, 296, 302), (302, 296, 295, 301), (301, 295, 294, 300), (300, 294, 292, 298), (305, 299, 303, 309), (309, 303, 302, 308), (308, 302, 301, 307), (307, 301, 300, 306), (306, 300, 298, 304), (311, 305, 309, 315), (315, 309, 308, 314), (314, 308, 307, 313), (313, 307, 306, 312), (312, 306, 304, 310), (317, 311, 315, 321), (321, 315, 314, 320), (320, 314, 313, 319), (319, 313, 312, 318), (318, 312, 310, 316), (323, 317, 321, 327), (327, 321, 320, 326), (326, 320, 319, 325), (325, 319, 318, 324), (324, 318, 316, 322), (329, 323, 327, 333), (333, 327, 326, 332), (332, 326, 325, 331), (331, 325, 324, 330), (330, 324, 322, 328), (335, 329, 333, 339), (339, 333, 332, 338), (338, 332, 331, 337), (337, 331, 330, 336), (336, 330, 328, 334), (341, 335, 339, 345), (345, 339, 338, 344), (344, 338, 337, 343), (343, 337, 336, 342), (342, 336, 334, 340), (347, 341, 345, 351), (351, 345, 344, 350), (350, 344, 343, 349), (349, 343, 342, 348), (348, 342, 340, 346), (353, 347, 351, 357), (357, 351, 350, 356), (356, 350, 349, 355), (355, 349, 348, 354), (354, 348, 346, 352), (359, 353, 357, 363), (363, 357, 356, 362), (362, 356, 355, 361), (361, 355, 354, 360), (360, 354, 352, 358), (365, 359, 363, 369), (369, 363, 362, 368), (368, 362, 361, 367), (367, 361, 360, 366), (366, 360, 358, 364), (371, 365, 369, 375), (375, 369, 368, 374), (374, 368, 367, 373), (373, 367, 366, 372), (372, 366, 364, 370), (377, 371, 375, 381), (381, 375, 374, 380), (380, 374, 373, 379), (379, 373, 372, 378), (378, 372, 370, 376), (383, 377, 381, 387), (387, 381, 380, 386), (386, 380, 379, 385), (385, 379, 378, 384), (384, 378, 376, 382), (389, 383, 387, 393), (393, 387, 386, 392), (392, 386, 385, 391), (391, 385, 384, 390), (390, 384, 382, 388), (395, 389, 393, 399), (399, 393, 392, 398), (398, 392, 391, 397), (397, 391, 390, 396), (396, 390, 388, 394), (401, 395, 399, 405), (405, 399, 398, 404), (404, 398, 397, 403), (403, 397, 396, 402), (402, 396, 394, 400), (407, 401, 405, 411), (411, 405, 404, 410), (410, 404, 403, 409), (409, 403, 402, 408), (408, 402, 400, 406), (413, 407, 411, 417), (417, 411, 410, 416), (416, 410, 409, 415), (415, 409, 408, 414), (414, 408, 406, 412), (419, 413, 417, 423), (423, 417, 416, 422), (422, 416, 415, 421), (421, 415, 414, 420), (420, 414, 412, 418), (425, 419, 423, 429), (429, 423, 422, 428), (428, 422, 421, 427), (427, 421, 420, 426), (426, 420, 418, 424), (431, 425, 429, 435), (435, 429, 428, 434), (434, 428, 427, 433), (433, 427, 426, 432), (432, 426, 424, 430), (437, 431, 435, 441), (441, 435, 434, 440), (440, 434, 433, 439), (439, 433, 432, 438), (438, 432, 430, 436), (443, 437, 441, 447), (447, 441, 440, 446), (446, 440, 439, 445), (445, 439, 438, 444), (444, 438, 436, 442), (256, 443, 447, 258), (258, 447, 446, 259), (259, 446, 445, 260), (260, 445, 444, 261), (261, 444, 442, 257), (262, 257, 33, 32)])
me_cylinder.polygons.foreach_set('use_smooth', [True] * 417)
me_cylinder.polygons.foreach_set('material_index', [1, 1, 1, 1, 1, 1, 1, 1, 1, 1, 1, 1, 1, 1, 1, 1, 1, 1, 1, 1, 1, 1, 1, 1, 1, 1, 1, 1, 1, 1, 1, 1, 1, 0, 1, 1, 1, 1, 1, 1, 1, 1, 1, 1, 1, 1, 1, 1, 1, 1, 1, 1, 1, 1, 1, 1, 1, 1, 1, 1, 1, 1, 1, 1, 0, 0, 0, 0, 0, 0, 0, 0, 0, 0, 0, 0, 0, 0, 0, 0, 0, 0, 0, 0, 0, 0, 0, 1, 0, 0, 0, 0, 0, 0, 0, 1, 1, 1, 1, 1, 1, 1, 1, 1, 1, 1, 1, 1, 1, 1, 1, 1, 1, 1, 1, 1, 1, 1, 1, 1, 1, 1, 1, 1, 1, 1, 1, 1, 1, 1, 1, 1, 1, 1, 1, 1, 1, 1, 1, 1, 1, 1, 1, 1, 1, 1, 1, 1, 1, 1, 1, 1, 1, 1, 1, 1, 1, 1, 1, 1, 1, 1, 1, 1, 1, 1, 1, 1, 1, 1, 1, 1, 1, 1, 1, 1, 1, 1, 1, 1, 1, 1, 1, 1, 1, 1, 1, 1, 1, 1, 1, 1, 1, 1, 1, 1, 1, 1, 1, 1, 1, 1, 1, 1, 1, 1, 1, 1, 1, 1, 1, 1, 1, 1, 1, 1, 1, 1, 1, 1, 1, 1, 1, 1, 1, 1, 1, 1, 1, 1, 1, 1, 1, 1, 1, 1, 1, 1, 1, 1, 1, 1, 1, 1, 1, 1, 1, 1, 1, 1, 1, 1, 1, 1, 1, 0, 1, 1, 1, 1, 1, 1, 1, 1, 1, 1, 1, 1, 1, 1, 1, 1, 1, 1, 1, 1, 1, 1, 1, 1, 1, 1, 1, 1, 1, 1, 1, 1, 1, 1, 1, 1, 1, 1, 1, 1, 1, 1, 1, 1, 1, 1, 1, 1, 1, 1, 1, 1, 1, 1, 1, 1, 1, 1, 1, 1, 1, 1, 1, 1, 1, 1, 1, 1, 1, 1, 1, 1, 1, 1, 1, 1, 1, 1, 1, 1, 1, 1, 1, 1, 1, 1, 1, 1, 1, 1, 1, 1, 1, 1, 1, 1, 1, 1, 1, 1, 1, 1, 1, 1, 1, 1, 1, 1, 1, 1, 1, 1, 1, 1, 1, 1, 1, 1, 1, 1, 1, 1, 1, 1, 1, 1, 1, 1, 1, 1, 1, 1, 1, 1, 1, 1, 1, 1, 1, 1, 1, 1, 1, 1, 1, 1, 1, 1, 1, 1, 1, 1, 1, 1, 1, 1, 1, 1, 1, 1, 1])
me_cylinder.materials.append(mat_color)
me_cylinder.materials.append(mat_base)
me_cylinder.use_remesh_preserve_volume = False
me_cylinder.use_remesh_preserve_attributes = False
me_cylinder.use_mirror_vertex_groups = False
me_cylinder.update()

# ---- objects
ob_cube = bpy.data.objects.new('Cube', me_cube_001)
ob_cylinder = bpy.data.objects.new('Cylinder', me_cylinder)

# ---- transforms, parenting, visibility, modifiers, constraints
ob_cube.location = (0.0, 0.0, 0.0)
ob_cube.rotation_euler = (1.571, -0.0, 0.0)
ob_cube.lineart.crease_threshold = 0.0
ob_cylinder.location = (0.0, 0.0, 0.2)
ob_cylinder.rotation_euler = (1.571, -0.0, 0.0)
ob_cylinder.lineart.crease_threshold = 0.0

# ---- collection membership
col_collection_1.objects.link(ob_cube)
col_collection_1.objects.link(ob_cylinder)

# ---- scene / render settings (as saved in the file)
scene.frame_start = 1; scene.frame_end = 250; scene.frame_set(1)
scene.render.engine = 'BLENDER_EEVEE_NEXT'
scene.render.resolution_percentage = 50
scene.render.dither_intensity = 0.0
scene.cycles.use_denoising = False
scene.cycles.samples = 128
scene.cycles.sampling_pattern = 'TABULATED_SOBOL'
scene.cycles.use_adaptive_sampling = False
scene.cycles.use_light_tree = False
scene.cycles.blur_glossy = 0.0
scene.cycles.sample_clamp_indirect = 0.0
scene.view_settings.view_transform = 'Standard'
bpy.context.view_layer.update()

# ---- added for rendering (the .blend has no active camera and no usable light): camera, sun
cam_auto = bpy.data.cameras.new('AutoCamera')
cam_auto.lens = 50.0
cam_auto.sensor_width = 36.0
cam_auto.clip_end = 1000.0
ob_auto_camera = bpy.data.objects.new('AutoCamera', cam_auto)
scene.collection.objects.link(ob_auto_camera)
ob_auto_camera.location = (4.87148, -4.58578, 3.23718)
ob_auto_camera.rotation_euler = (1.09748, -7.21219e-08, 0.694738)
scene.camera = ob_auto_camera
light_auto_sun = bpy.data.lights.new('AutoSun', 'SUN')
light_auto_sun.energy = 3.0
light_auto_sun.angle = 0.0523599
ob_auto_sun = bpy.data.objects.new('AutoSun', light_auto_sun)
scene.collection.objects.link(ob_auto_sun)
ob_auto_sun.rotation_euler = (0.872665, 0.174533, 0.523599)
bpy.context.view_layer.update()
